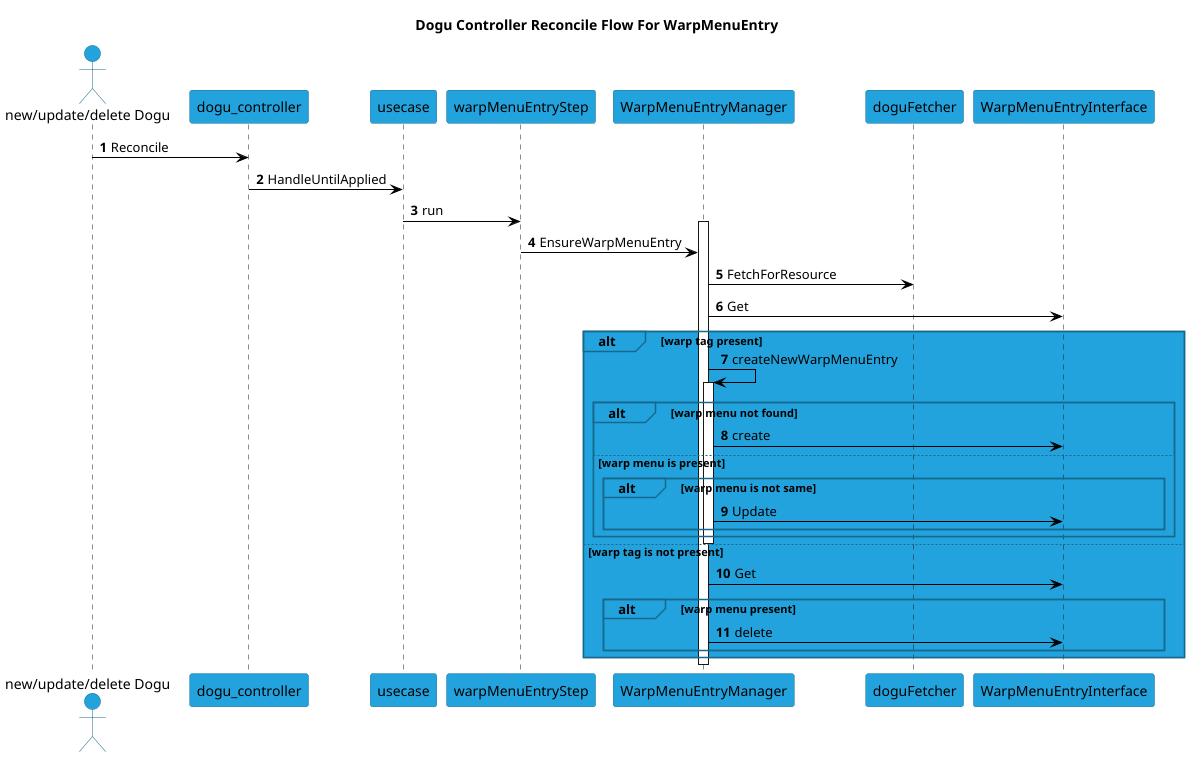

The diagram above was rendered by PlantUML. Its source (embedded in the PNG):
@startuml
!define CLOUDOGUURL https://raw.githubusercontent.com/cloudogu/plantuml-cloudogu-sprites/master

!includeurl CLOUDOGUURL/common.puml
!includeurl CLOUDOGUURL/dogus/cloudogu.puml
!includeurl CLOUDOGUURL/tools/docker.puml
!includeurl CLOUDOGUURL/tools/k8s.puml
!includeurl CLOUDOGUURL/dogus/cas.puml
!includeurl CLOUDOGUURL/dogus/openldap.puml
!includeurl CLOUDOGUURL/dogus/nginx.puml
!includeurl CLOUDOGUURL/dogus/scm.puml
!includeurl CLOUDOGUURL/dogus/redmine.puml
!includeurl CLOUDOGUURL/dogus/postgresql.puml
!define SECONDARY_COLOR #55EE55


title Dogu Controller Reconcile Flow For WarpMenuEntry

' Declaring actors and participants
actor "new/update/delete Dogu " as client
participant  dogu_controller as controller

' Automatically increments and displays step numbers
autonumber

client -> controller : Reconcile
controller -> usecase : HandleUntilApplied
usecase -> warpMenuEntryStep : run

participant WarpMenuEntryManager as manager

activate manager
warpMenuEntryStep -> manager : EnsureWarpMenuEntry
manager -> doguFetcher : FetchForResource
manager -> WarpMenuEntryInterface : Get
alt warp tag present
    manager -> manager : createNewWarpMenuEntry
    activate manager
    alt warp menu not found
        manager -> WarpMenuEntryInterface : create
    else warp menu is present
        alt warp menu is not same
            manager -> WarpMenuEntryInterface : Update
        end
    end
    deactivate manager
else warp tag is not present
    manager -> WarpMenuEntryInterface : Get
    alt warp menu present
    manager -> WarpMenuEntryInterface : delete
    end
end
deactivate manager


@enduml